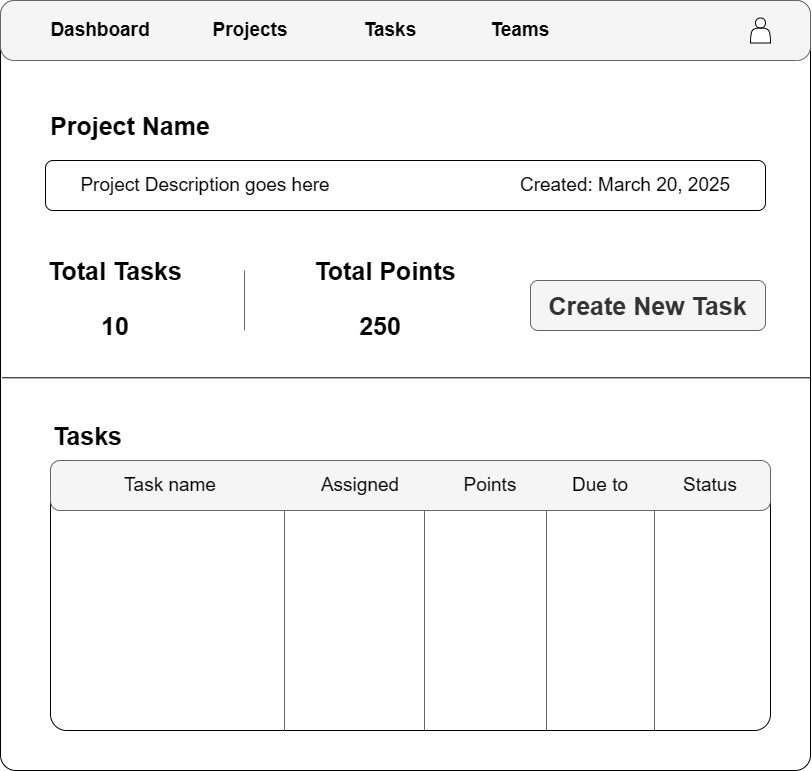

The diagram above was exported from draw.io. Its source (the exported page's mxGraphModel, read from the mxfile embedded in the PNG):
<mxGraphModel dx="2858" dy="1033" grid="1" gridSize="10" guides="1" tooltips="1" connect="1" arrows="1" fold="1" page="1" pageScale="1" pageWidth="850" pageHeight="1100" math="0" shadow="0">
  <root>
    <mxCell id="0" />
    <mxCell id="1" parent="0" />
    <mxCell id="pXZuu8ejGURzacy6YLMy-1" value="" style="rounded=1;whiteSpace=wrap;html=1;arcSize=2;fontStyle=0" vertex="1" parent="1">
      <mxGeometry x="-410" y="180" width="810" height="770" as="geometry" />
    </mxCell>
    <mxCell id="pXZuu8ejGURzacy6YLMy-2" value="" style="rounded=1;whiteSpace=wrap;html=1;arcSize=23;fillColor=#f5f5f5;fontColor=#333333;strokeColor=#666666;" vertex="1" parent="1">
      <mxGeometry x="-410" y="180" width="810" height="60" as="geometry" />
    </mxCell>
    <mxCell id="pXZuu8ejGURzacy6YLMy-4" value="" style="endArrow=none;html=1;rounded=0;exitX=0.002;exitY=0.49;exitDx=0;exitDy=0;exitPerimeter=0;entryX=1;entryY=0.49;entryDx=0;entryDy=0;entryPerimeter=0;" edge="1" parent="1" source="pXZuu8ejGURzacy6YLMy-1" target="pXZuu8ejGURzacy6YLMy-1">
      <mxGeometry width="50" height="50" relative="1" as="geometry">
        <mxPoint y="400" as="sourcePoint" />
        <mxPoint x="410" y="560" as="targetPoint" />
      </mxGeometry>
    </mxCell>
    <mxCell id="pXZuu8ejGURzacy6YLMy-5" value="&lt;font style=&quot;font-size: 19px;&quot;&gt;Dashboard&lt;/font&gt;" style="text;html=1;align=center;verticalAlign=middle;whiteSpace=wrap;rounded=0;fontStyle=1" vertex="1" parent="1">
      <mxGeometry x="-340" y="195" width="60" height="30" as="geometry" />
    </mxCell>
    <mxCell id="pXZuu8ejGURzacy6YLMy-6" value="&lt;font style=&quot;font-size: 19px;&quot;&gt;Projects&lt;/font&gt;" style="text;html=1;align=center;verticalAlign=middle;whiteSpace=wrap;rounded=0;fontStyle=1" vertex="1" parent="1">
      <mxGeometry x="-190" y="195" width="60" height="30" as="geometry" />
    </mxCell>
    <mxCell id="pXZuu8ejGURzacy6YLMy-7" value="&lt;font style=&quot;font-size: 19px;&quot;&gt;Tasks&lt;/font&gt;&lt;span style=&quot;color: rgba(0, 0, 0, 0); font-family: monospace; font-size: 0px; font-weight: 400; text-align: start; text-wrap-mode: nowrap;&quot;&gt;%3CmxGraphModel%3E%3Croot%3E%3CmxCell%20id%3D%220%22%2F%3E%3CmxCell%20id%3D%221%22%20parent%3D%220%22%2F%3E%3CmxCell%20id%3D%222%22%20value%3D%22%26lt%3Bfont%20style%3D%26quot%3Bfont-size%3A%2019px%3B%26quot%3B%26gt%3BProjects%26lt%3B%2Ffont%26gt%3B%22%20style%3D%22text%3Bhtml%3D1%3Balign%3Dcenter%3BverticalAlign%3Dmiddle%3BwhiteSpace%3Dwrap%3Brounded%3D0%3BfontStyle%3D1%22%20vertex%3D%221%22%20parent%3D%221%22%3E%3CmxGeometry%20x%3D%22-120%22%20y%3D%22195%22%20width%3D%2260%22%20height%3D%2230%22%20as%3D%22geometry%22%2F%3E%3C%2FmxCell%3E%3C%2Froot%3E%3C%2FmxGraphModel%3E&lt;/span&gt;" style="text;html=1;align=center;verticalAlign=middle;whiteSpace=wrap;rounded=0;fontStyle=1" vertex="1" parent="1">
      <mxGeometry x="-50" y="195" width="60" height="30" as="geometry" />
    </mxCell>
    <mxCell id="pXZuu8ejGURzacy6YLMy-8" value="&lt;font style=&quot;font-size: 19px;&quot;&gt;Teams&lt;/font&gt;" style="text;html=1;align=center;verticalAlign=middle;whiteSpace=wrap;rounded=0;fontStyle=1" vertex="1" parent="1">
      <mxGeometry x="80" y="195" width="60" height="30" as="geometry" />
    </mxCell>
    <mxCell id="pXZuu8ejGURzacy6YLMy-9" value="" style="rounded=1;whiteSpace=wrap;html=1;" vertex="1" parent="1">
      <mxGeometry x="-365" y="340" width="720" height="50" as="geometry" />
    </mxCell>
    <mxCell id="pXZuu8ejGURzacy6YLMy-10" value="&lt;font&gt;Project Name&lt;/font&gt;" style="text;html=1;align=center;verticalAlign=middle;whiteSpace=wrap;rounded=0;fontStyle=1;fontSize=25;" vertex="1" parent="1">
      <mxGeometry x="-365" y="290" width="170" height="30" as="geometry" />
    </mxCell>
    <mxCell id="pXZuu8ejGURzacy6YLMy-11" value="&lt;font&gt;Total Tasks&lt;/font&gt;" style="text;html=1;align=center;verticalAlign=middle;whiteSpace=wrap;rounded=0;fontStyle=1;fontSize=25;" vertex="1" parent="1">
      <mxGeometry x="-365" y="435" width="140" height="30" as="geometry" />
    </mxCell>
    <mxCell id="pXZuu8ejGURzacy6YLMy-12" value="&lt;font&gt;Total Points&lt;/font&gt;" style="text;html=1;align=center;verticalAlign=middle;whiteSpace=wrap;rounded=0;fontStyle=1;fontSize=25;" vertex="1" parent="1">
      <mxGeometry x="-100" y="435" width="150" height="30" as="geometry" />
    </mxCell>
    <mxCell id="pXZuu8ejGURzacy6YLMy-13" value="&lt;font style=&quot;font-size: 25px;&quot;&gt;&lt;b style=&quot;&quot;&gt;Create New Task&lt;/b&gt;&lt;/font&gt;" style="rounded=1;whiteSpace=wrap;html=1;fillColor=#f5f5f5;fontColor=#333333;strokeColor=#666666;" vertex="1" parent="1">
      <mxGeometry x="120" y="460" width="235" height="50" as="geometry" />
    </mxCell>
    <mxCell id="pXZuu8ejGURzacy6YLMy-18" value="&lt;span style=&quot;font-size: 19px;&quot;&gt;Created: March 20, 2025&lt;/span&gt;" style="text;html=1;align=center;verticalAlign=middle;whiteSpace=wrap;rounded=0;fontStyle=0" vertex="1" parent="1">
      <mxGeometry x="100" y="350" width="230" height="30" as="geometry" />
    </mxCell>
    <mxCell id="pXZuu8ejGURzacy6YLMy-20" value="&lt;span style=&quot;font-size: 19px;&quot;&gt;Project Description goes here&lt;/span&gt;" style="text;html=1;align=center;verticalAlign=middle;whiteSpace=wrap;rounded=0;fontStyle=0" vertex="1" parent="1">
      <mxGeometry x="-360" y="350" width="310" height="30" as="geometry" />
    </mxCell>
    <mxCell id="pXZuu8ejGURzacy6YLMy-21" value="&lt;font style=&quot;font-size: 25px;&quot;&gt;&lt;b&gt;10&lt;/b&gt;&lt;/font&gt;" style="text;html=1;align=center;verticalAlign=middle;whiteSpace=wrap;rounded=0;" vertex="1" parent="1">
      <mxGeometry x="-325" y="490" width="60" height="30" as="geometry" />
    </mxCell>
    <mxCell id="pXZuu8ejGURzacy6YLMy-22" value="&lt;font style=&quot;font-size: 25px;&quot;&gt;&lt;b&gt;250&lt;/b&gt;&lt;/font&gt;" style="text;html=1;align=center;verticalAlign=middle;whiteSpace=wrap;rounded=0;" vertex="1" parent="1">
      <mxGeometry x="-60" y="490" width="60" height="30" as="geometry" />
    </mxCell>
    <mxCell id="pXZuu8ejGURzacy6YLMy-30" value="" style="shape=actor;whiteSpace=wrap;html=1;" vertex="1" parent="1">
      <mxGeometry x="340" y="197.5" width="20" height="25" as="geometry" />
    </mxCell>
    <mxCell id="pXZuu8ejGURzacy6YLMy-31" value="" style="line;strokeWidth=1;fillColor=#f5f5f5;align=left;verticalAlign=middle;spacingTop=-1;spacingLeft=3;spacingRight=3;rotatable=0;labelPosition=right;points=[];portConstraint=eastwest;strokeColor=#666666;direction=south;fontColor=#333333;" vertex="1" parent="1">
      <mxGeometry x="-170" y="450" width="8" height="60" as="geometry" />
    </mxCell>
    <mxCell id="pXZuu8ejGURzacy6YLMy-32" value="&lt;font&gt;Tasks&lt;/font&gt;" style="text;html=1;align=center;verticalAlign=middle;whiteSpace=wrap;rounded=0;fontStyle=1;fontSize=25;" vertex="1" parent="1">
      <mxGeometry x="-360" y="600" width="75" height="30" as="geometry" />
    </mxCell>
    <mxCell id="pXZuu8ejGURzacy6YLMy-33" value="" style="rounded=1;whiteSpace=wrap;html=1;arcSize=6;" vertex="1" parent="1">
      <mxGeometry x="-360" y="640" width="720" height="270" as="geometry" />
    </mxCell>
    <mxCell id="pXZuu8ejGURzacy6YLMy-34" value="" style="rounded=1;whiteSpace=wrap;html=1;arcSize=19;fillColor=#f5f5f5;fontColor=#333333;strokeColor=#666666;" vertex="1" parent="1">
      <mxGeometry x="-360" y="640" width="720" height="50" as="geometry" />
    </mxCell>
    <mxCell id="pXZuu8ejGURzacy6YLMy-35" value="&lt;span style=&quot;font-size: 19px;&quot;&gt;Task name&lt;/span&gt;" style="text;html=1;align=center;verticalAlign=middle;whiteSpace=wrap;rounded=0;fontStyle=0" vertex="1" parent="1">
      <mxGeometry x="-300" y="650" width="120" height="30" as="geometry" />
    </mxCell>
    <mxCell id="pXZuu8ejGURzacy6YLMy-36" value="&lt;span style=&quot;font-size: 19px;&quot;&gt;Assigned&lt;/span&gt;" style="text;html=1;align=center;verticalAlign=middle;whiteSpace=wrap;rounded=0;fontStyle=0" vertex="1" parent="1">
      <mxGeometry x="-90" y="650" width="80" height="30" as="geometry" />
    </mxCell>
    <mxCell id="pXZuu8ejGURzacy6YLMy-37" value="&lt;span style=&quot;font-size: 19px;&quot;&gt;Points&lt;/span&gt;" style="text;html=1;align=center;verticalAlign=middle;whiteSpace=wrap;rounded=0;fontStyle=0" vertex="1" parent="1">
      <mxGeometry x="50" y="650" width="60" height="30" as="geometry" />
    </mxCell>
    <mxCell id="pXZuu8ejGURzacy6YLMy-38" value="&lt;span style=&quot;font-size: 19px;&quot;&gt;Due to&lt;/span&gt;" style="text;html=1;align=center;verticalAlign=middle;whiteSpace=wrap;rounded=0;fontStyle=0" vertex="1" parent="1">
      <mxGeometry x="160" y="650" width="60" height="30" as="geometry" />
    </mxCell>
    <mxCell id="pXZuu8ejGURzacy6YLMy-39" value="&lt;span style=&quot;font-size: 19px;&quot;&gt;Status&lt;/span&gt;" style="text;html=1;align=center;verticalAlign=middle;whiteSpace=wrap;rounded=0;fontStyle=0" vertex="1" parent="1">
      <mxGeometry x="270" y="650" width="60" height="30" as="geometry" />
    </mxCell>
    <mxCell id="pXZuu8ejGURzacy6YLMy-41" value="" style="line;strokeWidth=1;fillColor=#f5f5f5;align=left;verticalAlign=middle;spacingTop=-1;spacingLeft=3;spacingRight=3;rotatable=0;labelPosition=right;points=[];portConstraint=eastwest;strokeColor=#666666;direction=south;fontColor=#333333;" vertex="1" parent="1">
      <mxGeometry x="-130" y="690" width="8" height="220" as="geometry" />
    </mxCell>
    <mxCell id="pXZuu8ejGURzacy6YLMy-42" value="" style="line;strokeWidth=1;fillColor=#f5f5f5;align=left;verticalAlign=middle;spacingTop=-1;spacingLeft=3;spacingRight=3;rotatable=0;labelPosition=right;points=[];portConstraint=eastwest;strokeColor=#666666;direction=south;fontColor=#333333;" vertex="1" parent="1">
      <mxGeometry x="10" y="690" width="8" height="220" as="geometry" />
    </mxCell>
    <mxCell id="pXZuu8ejGURzacy6YLMy-43" value="" style="line;strokeWidth=1;fillColor=#f5f5f5;align=left;verticalAlign=middle;spacingTop=-1;spacingLeft=3;spacingRight=3;rotatable=0;labelPosition=right;points=[];portConstraint=eastwest;strokeColor=#666666;direction=south;fontColor=#333333;" vertex="1" parent="1">
      <mxGeometry x="132" y="690" width="8" height="220" as="geometry" />
    </mxCell>
    <mxCell id="pXZuu8ejGURzacy6YLMy-44" value="" style="line;strokeWidth=1;fillColor=#f5f5f5;align=left;verticalAlign=middle;spacingTop=-1;spacingLeft=3;spacingRight=3;rotatable=0;labelPosition=right;points=[];portConstraint=eastwest;strokeColor=#666666;direction=south;fontColor=#333333;" vertex="1" parent="1">
      <mxGeometry x="240" y="690" width="8" height="220" as="geometry" />
    </mxCell>
  </root>
</mxGraphModel>